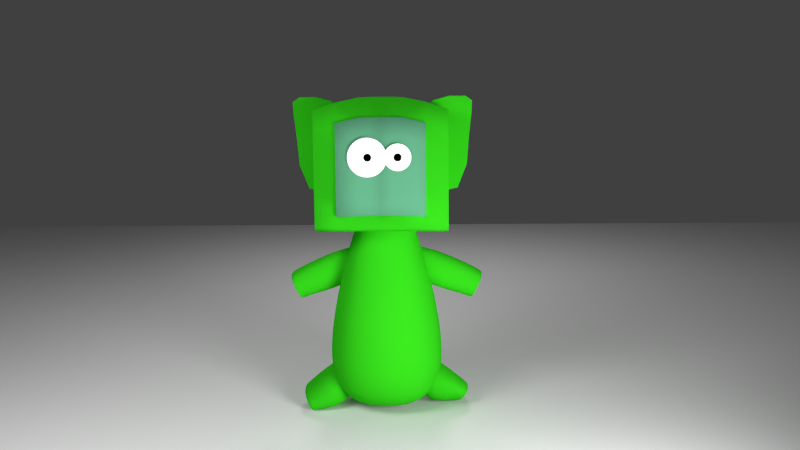 # Source: pw-Figur.blend  (saved by Blender 2.75.0; exported with 4.5.12 LTS)
import bpy
from mathutils import Matrix  # noqa: F401  (used for matrix-valued properties, if any)

bpy.ops.wm.read_factory_settings(use_empty=True)
scene = bpy.context.scene
scene.name = 'Scene'

# ---- collections
col_collection_1 = bpy.data.collections.new('Collection 1'); scene.collection.children.link(col_collection_1)

# ---- materials (node trees are filled in below, after node groups)
mat_material_002 = bpy.data.materials.new('Material.002')
mat_material_002.alpha_threshold = 0.0
mat_material_002.roughness = 0.5
mat_material_015 = bpy.data.materials.new('Material.015')
mat_material_015.alpha_threshold = 0.0
mat_material_015.roughness = 0.5
mat_material_014 = bpy.data.materials.new('Material.014')
mat_material_014.alpha_threshold = 0.0
mat_material_014.roughness = 0.5
mat_material_003 = bpy.data.materials.new('Material.003')
mat_material_003.alpha_threshold = 0.0
mat_material_003.roughness = 0.5
mat_material_001 = bpy.data.materials.new('Material.001')
mat_material_001.alpha_threshold = 0.0
mat_material_001.roughness = 0.5
mat_material_004 = bpy.data.materials.new('Material.004')
mat_material_004.alpha_threshold = 0.0
mat_material_004.roughness = 0.5
mat_material_005 = bpy.data.materials.new('Material.005')
mat_material_005.alpha_threshold = 0.0
mat_material_005.roughness = 0.5
mat_material_006 = bpy.data.materials.new('Material.006')
mat_material_006.alpha_threshold = 0.0
mat_material_006.roughness = 0.5
mat_material_010 = bpy.data.materials.new('Material.010')
mat_material_010.alpha_threshold = 0.0
mat_material_010.roughness = 0.5
mat_material_016 = bpy.data.materials.new('Material.016')
mat_material_016.alpha_threshold = 0.0
mat_material_016.roughness = 0.5
mat_material_017 = bpy.data.materials.new('Material.017')
mat_material_017.alpha_threshold = 0.0
mat_material_017.roughness = 0.5
mat_material_018 = bpy.data.materials.new('Material.018')
mat_material_018.alpha_threshold = 0.0
mat_material_018.roughness = 0.5
mat_material_020 = bpy.data.materials.new('Material.020')
mat_material_020.alpha_threshold = 0.0
mat_material_020.roughness = 0.5

# ---- material node trees
mat_material_002.use_nodes = True; mat_material_002.node_tree.nodes.clear()
_N = mat_material_002.node_tree.nodes; _L = mat_material_002.node_tree.links
n0 = _N.new('ShaderNodeOutputMaterial'); n0.name = 'Material Output'; n0.location = (300, 300)
n1 = _N.new('ShaderNodeBsdfDiffuse'); n1.name = 'Diffuse BSDF'; n1.location = (10, 300)
n1.inputs[0].default_value = (0.02913, 0.5173, 0.009126, 1.0)
_L.new(n1.outputs[0], n0.inputs[0])
n0.is_active_output = True
mat_material_015.use_nodes = True; mat_material_015.node_tree.nodes.clear()
_N = mat_material_015.node_tree.nodes; _L = mat_material_015.node_tree.links
n0 = _N.new('ShaderNodeOutputMaterial'); n0.name = 'Material Output'; n0.location = (300, 300)
n1 = _N.new('ShaderNodeBsdfDiffuse'); n1.name = 'Diffuse BSDF'; n1.location = (10, 300)
n1.inputs[0].default_value = (1.0, 1.0, 1.0, 1.0)
_L.new(n1.outputs[0], n0.inputs[0])
n0.is_active_output = True
mat_material_014.use_nodes = True; mat_material_014.node_tree.nodes.clear()
_N = mat_material_014.node_tree.nodes; _L = mat_material_014.node_tree.links
n0 = _N.new('ShaderNodeOutputMaterial'); n0.name = 'Material Output'; n0.location = (300, 300)
n1 = _N.new('ShaderNodeBsdfDiffuse'); n1.name = 'Diffuse BSDF'; n1.location = (10, 300)
n1.inputs[0].default_value = (0.1066, 0.3506, 0.1992, 1.0)
_L.new(n1.outputs[0], n0.inputs[0])
n0.is_active_output = True
mat_material_003.use_nodes = True; mat_material_003.node_tree.nodes.clear()
_N = mat_material_003.node_tree.nodes; _L = mat_material_003.node_tree.links
n0 = _N.new('ShaderNodeOutputMaterial'); n0.name = 'Material Output'; n0.location = (300, 300)
n1 = _N.new('ShaderNodeBsdfDiffuse'); n1.name = 'Diffuse BSDF'; n1.location = (10, 300)
n1.inputs[0].default_value = (0.029, 0.517, 0.009, 1.0)
_L.new(n1.outputs[0], n0.inputs[0])
n0.is_active_output = True
mat_material_001.use_nodes = True; mat_material_001.node_tree.nodes.clear()
_N = mat_material_001.node_tree.nodes; _L = mat_material_001.node_tree.links
n0 = _N.new('ShaderNodeOutputMaterial'); n0.name = 'Material Output'; n0.location = (300, 300)
n1 = _N.new('ShaderNodeEmission'); n1.name = 'Emission'; n1.location = (10, 300)
n1.inputs[0].default_value = (0.8, 0.8, 0.8, 1.0)
n1.inputs[1].default_value = 12.4
_L.new(n1.outputs[0], n0.inputs[0])
n0.is_active_output = True
mat_material_004.use_nodes = True; mat_material_004.node_tree.nodes.clear()
_N = mat_material_004.node_tree.nodes; _L = mat_material_004.node_tree.links
n0 = _N.new('ShaderNodeOutputMaterial'); n0.name = 'Material Output'; n0.location = (300, 300)
n1 = _N.new('ShaderNodeEmission'); n1.name = 'Emission'; n1.location = (10, 300)
n1.inputs[0].default_value = (0.8, 0.8, 0.8, 1.0)
n1.inputs[1].default_value = 26.3
_L.new(n1.outputs[0], n0.inputs[0])
n0.is_active_output = True
mat_material_005.use_nodes = True; mat_material_005.node_tree.nodes.clear()
_N = mat_material_005.node_tree.nodes; _L = mat_material_005.node_tree.links
n0 = _N.new('ShaderNodeOutputMaterial'); n0.name = 'Material Output'; n0.location = (300, 300)
n1 = _N.new('ShaderNodeEmission'); n1.name = 'Emission'; n1.location = (10, 300)
n1.inputs[0].default_value = (0.8, 0.8, 0.8, 1.0)
n1.inputs[1].default_value = 12.1
_L.new(n1.outputs[0], n0.inputs[0])
n0.is_active_output = True
mat_material_006.use_nodes = True; mat_material_006.node_tree.nodes.clear()
_N = mat_material_006.node_tree.nodes; _L = mat_material_006.node_tree.links
n0 = _N.new('ShaderNodeOutputMaterial'); n0.name = 'Material Output'; n0.location = (300, 300)
n1 = _N.new('ShaderNodeBsdfDiffuse'); n1.name = 'Diffuse BSDF'; n1.location = (10, 300)
n1.inputs[0].default_value = (0.02913, 0.5173, 0.009126, 1.0)
_L.new(n1.outputs[0], n0.inputs[0])
n0.is_active_output = True
mat_material_010.use_nodes = True; mat_material_010.node_tree.nodes.clear()
_N = mat_material_010.node_tree.nodes; _L = mat_material_010.node_tree.links
n0 = _N.new('ShaderNodeOutputMaterial'); n0.name = 'Material Output'; n0.location = (300, 300)
n1 = _N.new('ShaderNodeBsdfDiffuse'); n1.name = 'Diffuse BSDF'; n1.location = (10, 300)
n1.inputs[0].default_value = (0.02913, 0.5173, 0.009126, 1.0)
_L.new(n1.outputs[0], n0.inputs[0])
n0.is_active_output = True
mat_material_016.use_nodes = True; mat_material_016.node_tree.nodes.clear()
_N = mat_material_016.node_tree.nodes; _L = mat_material_016.node_tree.links
n0 = _N.new('ShaderNodeOutputMaterial'); n0.name = 'Material Output'; n0.location = (300, 300)
n1 = _N.new('ShaderNodeBsdfDiffuse'); n1.name = 'Diffuse BSDF'; n1.location = (10, 300)
n1.inputs[0].default_value = (1.0, 1.0, 1.0, 1.0)
_L.new(n1.outputs[0], n0.inputs[0])
n0.is_active_output = True
mat_material_017.use_nodes = True; mat_material_017.node_tree.nodes.clear()
_N = mat_material_017.node_tree.nodes; _L = mat_material_017.node_tree.links
n0 = _N.new('ShaderNodeOutputMaterial'); n0.name = 'Material Output'; n0.location = (300, 300)
n1 = _N.new('ShaderNodeBsdfDiffuse'); n1.name = 'Diffuse BSDF'; n1.location = (10, 300)
n1.inputs[0].default_value = (0.0, 0.0, 0.0, 1.0)
_L.new(n1.outputs[0], n0.inputs[0])
n0.is_active_output = True
mat_material_018.use_nodes = True; mat_material_018.node_tree.nodes.clear()
_N = mat_material_018.node_tree.nodes; _L = mat_material_018.node_tree.links
n0 = _N.new('ShaderNodeOutputMaterial'); n0.name = 'Material Output'; n0.location = (300, 300)
n1 = _N.new('ShaderNodeBsdfDiffuse'); n1.name = 'Diffuse BSDF'; n1.location = (10, 300)
n1.inputs[0].default_value = (0.0, 0.0, 0.0, 1.0)
_L.new(n1.outputs[0], n0.inputs[0])
n0.is_active_output = True
mat_material_020.use_nodes = True; mat_material_020.node_tree.nodes.clear()
_N = mat_material_020.node_tree.nodes; _L = mat_material_020.node_tree.links
n0 = _N.new('ShaderNodeOutputMaterial'); n0.name = 'Material Output'; n0.location = (300, 300)
n1 = _N.new('ShaderNodeBsdfDiffuse'); n1.name = 'Diffuse BSDF'; n1.location = (10, 300)
n1.inputs[0].default_value = (0.02913, 0.5173, 0.009126, 1.0)
_L.new(n1.outputs[0], n0.inputs[0])
n0.is_active_output = True

# ---- world
world_world = bpy.data.worlds.new('World'); scene.world = world_world
world_world.color = (0.05088, 0.05088, 0.05088)
world_world.use_sun_shadow = False
world_world.sun_shadow_jitter_overblur = 0.0
world_world.cycles.sampling_method = 'MANUAL'
world_world.cycles.sample_map_resolution = 256

# ---- cameras
cam_camera = bpy.data.cameras.new('Camera')
cam_camera.clip_end = 100.0
cam_camera.lens = 35.0
cam_camera.sensor_width = 32.0
cam_camera.sensor_height = 18.0
cam_camera.ortho_scale = 7.314
cam_camera.dof.focus_distance = 0.0

# ---- meshes
me_cube_014 = bpy.data.meshes.new('Cube.014')
me_cube_014.from_pydata([(-1.0, -1.0, -1.0), (-1.0, -1.0, 0.4186), (-1.0, 1.0, -1.0), (-1.0, 1.0, 0.4186), (0.294, -1.0, -0.9153), (0.7115, -1.0, 0.7228), (0.294, 1.0, -0.9153), (0.7115, 1.0, 0.7228), (-1.0, -1.0, 0.0), (-1.0, 0.0, 0.4186), (-1.0, 1.0, 0.0), (-1.0, 0.0, -1.0), (0.0, 1.0, 0.8091), (0.615, 1.0, 0.0), (0.0, 1.0, -1.0), (0.7115, 0.0, 0.7228), (0.615, -1.0, 0.0), (0.294, 0.0, -0.9153), (0.0, -1.0, 0.8091), (0.0, -1.0, -1.0), (0.0, 0.0, 0.8091), (0.0, 0.0, -1.0), (0.0, -1.0, 0.0), (0.615, 0.0, 0.0), (0.0, 1.0, 0.0), (-1.0, 0.0, 0.0), (-1.0, -1.0, 0.4257), (-1.0, 0.5, 0.4186), (-1.0, 1.0, -0.5), (-1.0, -0.5, -1.0), (0.5, 1.0, 0.8074), (0.5575, 1.0, -0.5), (-0.5, 1.0, -1.0), (0.7115, -0.5, 0.7228), (0.5575, -1.0, -0.5), (0.294, 0.5, -0.9153), (-0.5, -1.0, 0.7259), (0.2744, -1.0, -0.9609), (-1.0, -1.0, -0.5), (-1.0, -0.5, 0.4186), (-1.0, 1.0, 0.4505), (-1.0, 0.5, -1.0), (-0.5, 1.0, 0.7259), (0.697, 1.0, 0.5), (0.2744, 1.0, -0.9609), (0.7115, 0.5, 0.7228), (0.697, -1.0, 0.5), (0.294, -0.5, -0.9153), (0.5, -1.0, 0.8074), (-0.5, -1.0, -1.0), (-0.5, 0.0, 0.7259), (0.5, 0.0, 0.8074), (0.0, -0.5, 0.8091), (0.0, 0.5, 0.8091), (0.2744, 0.0, -0.9609), (-0.5, 0.0, -1.0), (0.0, -0.5, -1.0), (0.0, 0.5, -1.0), (0.0, -1.0, -0.5), (0.0, -1.0, 0.5), (0.5, -1.0, 0.0), (-0.5, -1.0, 0.0), (0.5575, 0.0, -0.5), (0.697, 0.0, 0.5), (0.615, 0.5, 0.0), (0.615, -0.5, 0.0), (0.0, 1.0, -0.5), (0.0, 1.0, 0.5), (-0.5, 1.0, 0.0), (0.5, 1.0, 0.0), (-1.0, 0.0, -0.5), (-1.0, 0.0, 0.5), (-1.0, -0.5, 0.0), (-1.0, 0.5, 0.0), (-1.0, 0.5, 0.5), (-1.0, -0.5, 0.5), (-1.0, -0.5, -0.5), (0.5, 1.0, 0.5), (-0.5, 1.0, 0.5), (-0.5, 1.0, -0.5), (0.697, -0.5, 0.5), (0.697, 0.5, 0.5), (0.5575, 0.5, -0.5), (-0.5, -1.0, 0.5), (0.5, -1.0, 0.5), (0.5, -1.0, -0.5), (-0.5, 0.5, -1.0), (-0.5, -0.5, -1.0), (0.2744, -0.5, -0.9609), (0.5, 0.5, 0.8074), (0.5, -0.5, 0.8074), (-0.5, -0.5, 0.7259), (-0.5, 0.5, 0.7259), (0.2744, 0.5, -0.9609), (-0.5, -1.0, -0.5), (0.5575, -0.5, -0.5), (0.5, 1.0, -0.5), (-1.0, 0.5, -0.5)], [], [(97, 28, 2, 41), (96, 31, 6, 44), (95, 34, 4, 47), (94, 38, 0, 49), (93, 44, 6, 35), (92, 42, 3, 27), (91, 50, 9, 39), (90, 51, 20, 52), (89, 30, 12, 53), (88, 54, 17, 47), (87, 55, 21, 56), (86, 32, 14, 57), (85, 58, 19, 37), (84, 59, 22, 60), (83, 26, 8, 61), (82, 62, 17, 35), (81, 63, 23, 64), (80, 46, 16, 65), (79, 66, 14, 32), (78, 67, 24, 68), (77, 43, 13, 69), (76, 70, 11, 29), (75, 71, 25, 72), (74, 40, 10, 73), (71, 74, 73, 25), (9, 27, 74, 71), (27, 3, 40, 74), (26, 75, 72, 8), (1, 39, 75, 26), (39, 9, 71, 75), (38, 76, 29, 0), (8, 72, 76, 38), (72, 25, 70, 76), (67, 77, 69, 24), (12, 30, 77, 67), (30, 7, 43, 77), (40, 78, 68, 10), (3, 42, 78, 40), (42, 12, 67, 78), (28, 79, 32, 2), (10, 68, 79, 28), (68, 24, 66, 79), (63, 80, 65, 23), (15, 33, 80, 63), (33, 5, 46, 80), (43, 81, 64, 13), (7, 45, 81, 43), (45, 15, 63, 81), (31, 82, 35, 6), (13, 64, 82, 31), (64, 23, 62, 82), (59, 83, 61, 22), (18, 36, 83, 59), (36, 1, 26, 83), (46, 84, 60, 16), (5, 48, 84, 46), (48, 18, 59, 84), (34, 85, 37, 4), (16, 60, 85, 34), (60, 22, 58, 85), (55, 86, 57, 21), (11, 41, 86, 55), (41, 2, 32, 86), (49, 87, 56, 19), (0, 29, 87, 49), (29, 11, 55, 87), (37, 88, 47, 4), (19, 56, 88, 37), (56, 21, 54, 88), (51, 89, 53, 20), (15, 45, 89, 51), (45, 7, 30, 89), (48, 90, 52, 18), (5, 33, 90, 48), (33, 15, 51, 90), (36, 91, 39, 1), (18, 52, 91, 36), (52, 20, 50, 91), (50, 92, 27, 9), (20, 53, 92, 50), (53, 12, 42, 92), (54, 93, 35, 17), (21, 57, 93, 54), (57, 14, 44, 93), (58, 94, 49, 19), (22, 61, 94, 58), (61, 8, 38, 94), (62, 95, 47, 17), (23, 65, 95, 62), (65, 16, 34, 95), (66, 96, 44, 14), (24, 69, 96, 66), (69, 13, 31, 96), (70, 97, 41, 11), (25, 73, 97, 70), (73, 10, 28, 97)])
me_cube_014.materials.append(mat_material_002)
me_cube_014.use_remesh_preserve_volume = False
me_cube_014.use_remesh_preserve_attributes = False
me_cube_014.use_mirror_vertex_groups = False
me_cube_014.update()
me_plane_005 = bpy.data.meshes.new('Plane.005')
me_plane_005.from_pydata([(-1.0, -1.0, 0.0), (1.0, -1.0, 0.0), (-1.0, 1.0, 0.0), (1.0, 1.0, 0.0)], [], [(0, 1, 3, 2)])
me_plane_005.use_remesh_preserve_volume = False
me_plane_005.use_remesh_preserve_attributes = False
me_plane_005.use_mirror_vertex_groups = False
me_plane_005.update()
me_cylinder = bpy.data.meshes.new('Cylinder')
me_cylinder.from_pydata([(0.0, 1.0, -1.0), (0.0, 1.0, 1.0), (0.1951, 0.9808, -1.0), (0.1951, 0.9808, 1.0), (0.3827, 0.9239, -1.0), (0.3827, 0.9239, 1.0), (0.5556, 0.8315, -1.0), (0.5556, 0.8315, 1.0), (0.7071, 0.7071, -1.0), (0.7071, 0.7071, 1.0), (0.8315, 0.5556, -1.0), (0.8315, 0.5556, 1.0), (0.9239, 0.3827, -1.0), (0.9239, 0.3827, 1.0), (0.9808, 0.1951, -1.0), (0.9808, 0.1951, 1.0), (1.0, 7.55e-08, -1.0), (1.0, 7.55e-08, 1.0), (0.9808, -0.1951, -1.0), (0.9808, -0.1951, 1.0), (0.9239, -0.3827, -1.0), (0.9239, -0.3827, 1.0), (0.8315, -0.5556, -1.0), (0.8315, -0.5556, 1.0), (0.7071, -0.7071, -1.0), (0.7071, -0.7071, 1.0), (0.5556, -0.8315, -1.0), (0.5556, -0.8315, 1.0), (0.3827, -0.9239, -1.0), (0.3827, -0.9239, 1.0), (0.1951, -0.9808, -1.0), (0.1951, -0.9808, 1.0), (-3.258e-07, -1.0, -1.0), (-3.258e-07, -1.0, 1.0), (-0.1951, -0.9808, -1.0), (-0.1951, -0.9808, 1.0), (-0.3827, -0.9239, -1.0), (-0.3827, -0.9239, 1.0), (-0.5556, -0.8315, -1.0), (-0.5556, -0.8315, 1.0), (-0.7071, -0.7071, -1.0), (-0.7071, -0.7071, 1.0), (-0.8315, -0.5556, -1.0), (-0.8315, -0.5556, 1.0), (-0.9239, -0.3827, -1.0), (-0.9239, -0.3827, 1.0), (-0.9808, -0.1951, -1.0), (-0.9808, -0.1951, 1.0), (-1.0, 9.656e-07, -1.0), (-1.0, 9.656e-07, 1.0), (-0.9808, 0.1951, -1.0), (-0.9808, 0.1951, 1.0), (-0.9239, 0.3827, -1.0), (-0.9239, 0.3827, 1.0), (-0.8315, 0.5556, -1.0), (-0.8315, 0.5556, 1.0), (-0.7071, 0.7071, -1.0), (-0.7071, 0.7071, 1.0), (-0.5556, 0.8315, -1.0), (-0.5556, 0.8315, 1.0), (-0.3827, 0.9239, -1.0), (-0.3827, 0.9239, 1.0), (-0.1951, 0.9808, -1.0), (-0.1951, 0.9808, 1.0)], [], [(0, 1, 3, 2), (2, 3, 5, 4), (4, 5, 7, 6), (6, 7, 9, 8), (8, 9, 11, 10), (10, 11, 13, 12), (12, 13, 15, 14), (14, 15, 17, 16), (16, 17, 19, 18), (18, 19, 21, 20), (20, 21, 23, 22), (22, 23, 25, 24), (24, 25, 27, 26), (26, 27, 29, 28), (28, 29, 31, 30), (30, 31, 33, 32), (32, 33, 35, 34), (34, 35, 37, 36), (36, 37, 39, 38), (38, 39, 41, 40), (40, 41, 43, 42), (42, 43, 45, 44), (44, 45, 47, 46), (46, 47, 49, 48), (48, 49, 51, 50), (50, 51, 53, 52), (52, 53, 55, 54), (54, 55, 57, 56), (56, 57, 59, 58), (58, 59, 61, 60), (3, 1, 63, 61, 59, 57, 55, 53, 51, 49, 47, 45, 43, 41, 39, 37, 35, 33, 31, 29, 27, 25, 23, 21, 19, 17, 15, 13, 11, 9, 7, 5), (62, 63, 1, 0), (60, 61, 63, 62), (0, 2, 4, 6, 8, 10, 12, 14, 16, 18, 20, 22, 24, 26, 28, 30, 32, 34, 36, 38, 40, 42, 44, 46, 48, 50, 52, 54, 56, 58, 60, 62)])
me_cylinder.materials.append(mat_material_015)
me_cylinder.use_remesh_preserve_volume = False
me_cylinder.use_remesh_preserve_attributes = False
me_cylinder.use_mirror_vertex_groups = False
me_cylinder.update()
me_cube_013 = bpy.data.meshes.new('Cube.013')
me_cube_013.from_pydata([(1.0, -1.007, -0.8968), (1.0, -1.024, 1.343), (1.0, 0.8787, -0.8157), (1.0, 0.9357, 0.6384), (0.3333, 0.9375, 0.6133), (1.0, 1.005, 0.2561), (1.0, 1.001, -0.3496), (0.3333, 0.8787, -0.8157), (1.0, 0.3314, 1.027), (1.0, -0.3494, 1.23), (1.0, -1.015, 0.5448), (1.0, -1.001, -0.3125), (1.0, -0.3333, -1.0), (1.0, 0.3333, -1.0), (0.3333, -1.04, 1.575), (0.3333, -1.007, -0.8968), (0.3333, -0.3654, 1.458), (0.3333, 0.3276, 1.083), (0.3333, -0.3333, -1.0), (0.3333, 0.3333, -1.0), (1.0, 0.3345, 0.317), (1.0, 0.3333, -0.3333), (1.0, -0.3349, 0.3559), (1.0, -0.3333, -0.3333), (0.3333, 1.009, 0.205), (0.3333, 1.003, -0.3769), (0.0, 0.9373, 0.6162), (0.0, 0.8787, -0.8158), (0.0, -1.041, 1.586), (0.0, -1.007, -0.8968), (0.0, -0.3659, 1.466), (0.0, 0.3264, 1.099), (0.0, -0.3333, -1.0), (0.0, 0.3333, -1.0), (0.0, -1.029, 0.7527), (0.0, -1.008, -0.2181), (0.0, 1.009, 0.2006), (0.0, 1.003, -0.3813), (0.6667, 0.9384, 0.6002), (1.0, 1.0, -0.6669), (1.0, -0.6897, 1.329), (1.0, -1.0, -0.6667), (1.0, 0.6667, -1.0), (0.6667, -1.007, -0.8968), (0.1667, 0.9373, 0.6162), (1.0, 1.007, 0.5702), (1.0, 1.004, -0.05026), (0.6667, 0.8787, -0.8157), (1.0, 0.675, 0.8814), (1.0, -0.009436, 1.135), (1.0, -1.019, 0.9432), (1.0, -1.009, 0.1222), (1.0, -0.6667, -1.0), (1.0, 0.0, -1.0), (0.6667, -1.034, 1.486), (0.1667, -1.007, -0.8968), (0.6667, -0.3592, 1.37), (0.6667, 0.3303, 1.044), (0.3333, -0.705, 1.548), (0.3333, -0.01962, 1.281), (0.3333, 0.672, 0.924), (0.6667, -0.3333, -1.0), (0.1667, -0.3333, -1.0), (0.6667, 0.3333, -1.0), (0.1667, 0.3333, -1.0), (0.3333, -0.6667, -1.0), (0.3333, 0.0, -1.0), (0.3333, 0.6667, -1.0), (0.3333, -1.001, -0.6555), (0.3333, -1.037, 1.199), (0.6667, -1.024, 0.6708), (0.6667, -1.004, -0.2789), (1.0, 0.3333, -0.6667), (1.0, 0.3346, 0.6483), (1.0, 0.3335, -0.00205), (1.0, -0.3333, -0.6667), (1.0, -0.341, 0.7761), (1.0, -0.3333, 0.0), (1.0, 0.6693, 0.2959), (1.0, 0.6671, -0.3402), (1.0, 0.0002836, 0.3293), (1.0, 0.0, -0.3333), (1.0, -0.672, 0.4089), (1.0, -0.6668, -0.3308), (0.3333, 1.001, -0.6786), (0.3333, 1.011, 0.504), (0.3333, 1.006, -0.08545), (0.6667, 1.008, 0.2223), (0.6667, 1.002, -0.362), (0.1667, 0.8787, -0.8158), (0.1667, -1.041, 1.586), (0.1667, -0.3659, 1.466), (0.1667, 0.3264, 1.099), (0.1667, 1.009, 0.2006), (0.1667, 1.003, -0.3813), (0.0, 1.006, -0.0904), (0.0, 1.012, 0.501), (0.0, 1.001, -0.6814), (0.0, -1.018, 0.2629), (0.0, -1.038, 1.21), (0.0, -1.001, -0.6491), (0.0, 0.6667, -1.0), (0.0, 0.0, -1.0), (0.0, -0.6667, -1.0), (0.0, 0.6712, 0.9355), (0.0, -0.02061, 1.295), (0.0, -0.7057, 1.558), (0.1667, -0.7057, 1.558), (0.1667, -0.02061, 1.295), (0.1667, 0.6712, 0.9355), (0.1667, -1.001, -0.6491), (0.1667, -1.038, 1.21), (0.6667, 1.005, -0.06744), (0.6667, 1.01, 0.5295), (0.1667, 1.006, -0.0904), (0.1667, 1.012, 0.501), (0.1667, 1.001, -0.6814), (1.0, -0.6692, 0.03561), (1.0, -0.6794, 0.8494), (1.0, 0.0, 0.0), (1.0, -0.002998, 0.7095), (1.0, 0.6683, -0.0227), (1.0, 0.6712, 0.6014), (1.0, 0.0, -0.6667), (1.0, 0.6667, -0.6667), (0.6667, -1.013, 0.1806), (0.6667, -1.03, 1.099), (0.6667, -1.0, -0.6666), (0.1667, 0.6667, -1.0), (0.1667, 0.0, -1.0), (0.1667, -0.6667, -1.0), (0.6667, 0.0, -1.0), (0.6667, -0.6667, -1.0), (0.6667, 0.6753, 0.8764), (0.6667, -0.01608, 1.23), (0.6667, -0.6992, 1.465), (0.6667, 0.6667, -1.0), (1.0, -0.6667, -0.6667), (0.6667, 1.0, -0.6708), (1.0, 0.7975, -0.8172), (0.3335, 0.7975, -0.8172), (0.3335, -1.109, 0.7336), (0.3335, -1.088, -0.2345), (0.0002094, 0.7975, -0.8173), (0.0002094, -1.11, 0.7512), (0.0002094, -1.089, -0.2196), (0.6669, 0.7975, -0.8172), (0.3335, -1.082, -0.6569), (0.3335, -1.118, 1.197), (0.3335, -1.098, 0.2427), (0.6669, -1.105, 0.6694), (0.6669, -1.085, -0.2804), (0.1669, -1.11, 0.7512), (0.1669, -1.089, -0.2196), (0.1669, 0.7975, -0.8173), (0.0002094, -1.1, 0.2614), (0.0002094, -1.119, 1.209), (0.0002094, -1.082, -0.6506), (0.1669, -1.082, -0.6506), (0.1669, -1.119, 1.209), (0.1669, -1.1, 0.2614), (0.6669, -1.094, 0.1791), (0.6669, -1.111, 1.097), (0.6669, -1.081, -0.6681)], [], [(138, 39, 2, 47), (137, 41, 0, 52), (136, 47, 2, 42), (135, 56, 16, 58), (134, 57, 17, 59), (133, 38, 4, 60), (132, 61, 12, 52), (131, 63, 13, 53), (130, 62, 18, 65), (129, 64, 19, 66), (128, 89, 7, 67), (127, 68, 15, 43), (110, 68, 147, 158), (89, 27, 143, 154), (124, 72, 13, 42), (123, 75, 12, 53), (122, 73, 20, 78), (121, 74, 21, 79), (120, 76, 22, 80), (119, 77, 23, 81), (118, 50, 10, 82), (117, 51, 11, 83), (116, 84, 7, 89), (115, 85, 24, 93), (114, 86, 25, 94), (113, 45, 5, 87), (112, 46, 6, 88), (70, 126, 162, 150), (34, 98, 155, 144), (110, 100, 29, 55), (109, 44, 26, 104), (108, 92, 31, 105), (107, 91, 30, 106), (90, 107, 106, 28), (14, 58, 107, 90), (58, 16, 91, 107), (91, 108, 105, 30), (16, 59, 108, 91), (59, 17, 92, 108), (92, 109, 104, 31), (17, 60, 109, 92), (60, 4, 44, 109), (68, 110, 55, 15), (7, 47, 146, 140), (68, 127, 163, 147), (111, 99, 156, 159), (14, 90, 111, 69), (90, 28, 99, 111), (89, 7, 140, 154), (2, 47, 146, 139), (127, 71, 151, 163), (86, 112, 88, 25), (24, 87, 112, 86), (87, 5, 46, 112), (85, 113, 87, 24), (4, 38, 113, 85), (38, 3, 45, 113), (95, 114, 94, 37), (36, 93, 114, 95), (93, 24, 86, 114), (96, 115, 93, 36), (26, 44, 115, 96), (44, 4, 85, 115), (97, 116, 89, 27), (37, 94, 116, 97), (94, 25, 84, 116), (77, 117, 83, 23), (22, 82, 117, 77), (82, 10, 51, 117), (76, 118, 82, 22), (9, 40, 118, 76), (40, 1, 50, 118), (74, 119, 81, 21), (20, 80, 119, 74), (80, 22, 77, 119), (73, 120, 80, 20), (8, 49, 120, 73), (49, 9, 76, 120), (46, 121, 79, 6), (5, 78, 121, 46), (78, 20, 74, 121), (45, 122, 78, 5), (3, 48, 122, 45), (48, 8, 73, 122), (72, 123, 53, 13), (21, 81, 123, 72), (81, 23, 75, 123), (39, 124, 42, 2), (6, 79, 124, 39), (79, 21, 72, 124), (51, 125, 71, 11), (10, 70, 125, 51), (69, 111, 159, 148), (50, 126, 70, 10), (1, 54, 126, 50), (54, 14, 69, 126), (41, 127, 43, 0), (11, 71, 127, 41), (125, 70, 150, 161), (64, 128, 67, 19), (33, 101, 128, 64), (101, 27, 89, 128), (62, 129, 66, 18), (32, 102, 129, 62), (102, 33, 64, 129), (55, 130, 65, 15), (29, 103, 130, 55), (103, 32, 62, 130), (61, 131, 53, 12), (18, 66, 131, 61), (66, 19, 63, 131), (43, 132, 52, 0), (15, 65, 132, 43), (65, 18, 61, 132), (57, 133, 60, 17), (8, 48, 133, 57), (48, 3, 38, 133), (56, 134, 59, 16), (9, 49, 134, 56), (49, 8, 57, 134), (54, 135, 58, 14), (1, 40, 135, 54), (40, 9, 56, 135), (63, 136, 42, 13), (19, 67, 136, 63), (67, 7, 47, 136), (75, 137, 52, 12), (23, 83, 137, 75), (83, 11, 41, 137), (84, 138, 47, 7), (25, 88, 138, 84), (88, 6, 39, 138), (162, 148, 141, 150), (161, 149, 142, 151), (160, 155, 145, 153), (159, 156, 144, 152), (142, 153, 158, 147), (153, 145, 157, 158), (148, 159, 152, 141), (149, 160, 153, 142), (141, 152, 160, 149), (152, 144, 155, 160), (150, 141, 149, 161), (151, 142, 147, 163), (100, 110, 158, 157), (98, 35, 145, 155), (35, 100, 157, 145), (99, 34, 144, 156), (126, 69, 148, 162), (71, 125, 161, 151)])
me_cube_013.polygons.foreach_set('use_smooth', [True] * 150)
me_cube_013.polygons.foreach_set('material_index', [0, 0, 0, 0, 0, 0, 0, 0, 0, 0, 0, 0, 0, 0, 0, 0, 0, 0, 0, 0, 0, 0, 0, 0, 0, 0, 0, 0, 0, 0, 0, 0, 0, 0, 0, 0, 0, 0, 0, 0, 0, 0, 0, 0, 0, 0, 0, 0, 0, 0, 0, 0, 0, 0, 0, 0, 0, 0, 0, 0, 0, 0, 0, 0, 0, 0, 0, 0, 0, 0, 0, 0, 0, 0, 0, 0, 0, 0, 0, 0, 0, 0, 0, 0, 0, 0, 0, 0, 0, 0, 0, 0, 0, 0, 0, 0, 0, 0, 0, 0, 0, 0, 0, 0, 0, 0, 0, 0, 0, 0, 0, 0, 0, 0, 0, 0, 0, 0, 0, 0, 0, 0, 0, 0, 0, 0, 0, 0, 0, 0, 0, 0, 1, 1, 1, 1, 1, 1, 1, 1, 1, 1, 1, 1, 0, 0, 0, 0, 0, 0])
me_cube_013.materials.append(mat_material_002)
me_cube_013.materials.append(mat_material_014)
me_cube_013.use_remesh_preserve_volume = False
me_cube_013.use_remesh_preserve_attributes = False
me_cube_013.use_mirror_vertex_groups = False
me_cube_013.update()
me_cube_004 = bpy.data.meshes.new('Cube.004')
me_cube_004.from_pydata([(-1.213, -0.732, -1.579), (-2.269, -3.286, 2.958), (0.4529, 2.972, -0.9239), (0.3246, 2.481, -1.208), (2.579, -0.732, -1.579), (3.635, -3.286, 2.958), (0.9135, 2.972, -0.9239), (1.042, 2.481, -1.208)], [], [(1, 3, 2, 0), (3, 7, 6, 2), (7, 5, 4, 6), (5, 1, 0, 4), (0, 2, 6, 4), (5, 7, 3, 1)])
me_cube_004.polygons.foreach_set('use_smooth', [True] * 6)
me_cube_004.materials.append(mat_material_002)
me_cube_004.use_remesh_preserve_volume = False
me_cube_004.use_remesh_preserve_attributes = False
me_cube_004.use_mirror_vertex_groups = False
me_cube_004.update()
me_cube_002 = bpy.data.meshes.new('Cube.002')
me_cube_002.from_pydata([(-1.0, -1.0, -1.0), (-1.0, -1.0, 1.0), (-1.0, 1.0, -1.0), (-1.0, 1.0, 1.0), (0.2871, -0.09097, -0.9832), (0.6274, -0.5441, -0.4243), (0.2871, 0.9973, -0.9832), (0.6274, 0.5441, -0.4243), (0.6274, 0.5441, -0.4243), (0.2871, 0.9973, -0.9832), (0.6274, -0.5441, -0.4243), (0.2871, -0.09097, -0.9832)], [], [(1, 3, 2, 0), (3, 7, 6, 2), (4, 6, 9, 11), (5, 1, 0, 4), (0, 2, 6, 4), (5, 7, 3, 1), (8, 10, 11, 9), (7, 5, 10, 8), (6, 7, 8, 9), (5, 4, 11, 10)])
me_cube_002.polygons.foreach_set('use_smooth', [True] * 10)
me_cube_002.materials.append(mat_material_003)
me_cube_002.use_remesh_preserve_volume = False
me_cube_002.use_remesh_preserve_attributes = False
me_cube_002.use_mirror_vertex_groups = False
me_cube_002.update()
me_plane = bpy.data.meshes.new('Plane')
me_plane.from_pydata([(-1.0, -1.0, 0.0), (1.0, -1.0, 0.0), (-1.0, 1.0, 0.0), (1.0, 1.0, 0.0)], [], [(0, 1, 3, 2)])
me_plane.materials.append(mat_material_001)
me_plane.use_remesh_preserve_volume = False
me_plane.use_remesh_preserve_attributes = False
me_plane.use_mirror_vertex_groups = False
me_plane.update()
me_cube = bpy.data.meshes.new('Cube')
me_cube.from_pydata([(0.8381, 0.7608, -0.8036), (0.8381, -0.8294, -0.8036), (-0.8242, -0.8294, -0.8036), (-0.8242, 0.7608, -0.8036), (0.1601, 0.08281, 1.501), (0.1601, -0.169, 1.501), (-0.1462, -0.1856, 1.501), (-0.1462, 0.08281, 1.501), (-0.05333, -0.05854, -0.8036), (-0.05333, 0.06201, -0.8036), (0.06722, -0.05854, -0.8036), (0.06722, 0.06201, -0.8036)], [], [(0, 1, 9, 8), (4, 7, 6, 5), (0, 4, 5, 1), (1, 5, 6, 2), (2, 6, 7, 3), (4, 0, 3, 7), (8, 9, 11, 10), (2, 3, 10, 11), (1, 2, 11, 9), (3, 0, 8, 10)])
me_cube.polygons.foreach_set('use_smooth', [True] * 10)
me_cube.materials.append(mat_material_002)
me_cube.use_remesh_preserve_volume = False
me_cube.use_remesh_preserve_attributes = False
me_cube.use_mirror_vertex_groups = False
me_cube.update()
me_cube_003 = bpy.data.meshes.new('Cube.003')
me_cube_003.from_pydata([(-1.0, -1.0, -1.0), (-1.0, -1.0, 1.0), (-1.0, 1.0, -1.0), (-1.0, 1.0, 1.0), (0.2871, -0.09097, -0.9832), (0.6274, -0.5441, -0.4243), (0.2871, 0.9973, -0.9832), (0.6274, 0.5441, -0.4243), (0.6274, 0.5441, -0.4243), (0.2871, 0.9973, -0.9832), (0.6274, -0.5441, -0.4243), (0.2871, -0.09097, -0.9832)], [], [(1, 3, 2, 0), (3, 7, 6, 2), (4, 6, 9, 11), (5, 1, 0, 4), (0, 2, 6, 4), (5, 7, 3, 1), (8, 10, 11, 9), (7, 5, 10, 8), (6, 7, 8, 9), (5, 4, 11, 10)])
me_cube_003.polygons.foreach_set('use_smooth', [True] * 10)
me_cube_003.materials.append(mat_material_002)
me_cube_003.use_remesh_preserve_volume = False
me_cube_003.use_remesh_preserve_attributes = False
me_cube_003.use_mirror_vertex_groups = False
me_cube_003.update()
me_plane_002 = bpy.data.meshes.new('Plane.002')
me_plane_002.from_pydata([(-1.0, -1.0, 0.0), (1.0, -1.0, 0.0), (-1.0, 1.0, 0.0), (1.0, 1.0, 0.0)], [], [(0, 1, 3, 2)])
me_plane_002.materials.append(mat_material_004)
me_plane_002.use_remesh_preserve_volume = False
me_plane_002.use_remesh_preserve_attributes = False
me_plane_002.use_mirror_vertex_groups = False
me_plane_002.update()
me_plane_003 = bpy.data.meshes.new('Plane.003')
me_plane_003.from_pydata([(-1.0, -1.0, 0.0), (1.0, -1.0, 0.0), (-1.0, 1.0, 0.0), (1.0, 1.0, 0.0)], [], [(0, 1, 3, 2)])
me_plane_003.materials.append(mat_material_005)
me_plane_003.use_remesh_preserve_volume = False
me_plane_003.use_remesh_preserve_attributes = False
me_plane_003.use_mirror_vertex_groups = False
me_plane_003.update()
me_cube_006 = bpy.data.meshes.new('Cube.006')
me_cube_006.from_pydata([(-1.302, -0.592, -0.6173), (-1.302, -0.592, 0.7941), (-1.302, 0.3066, -0.6173), (-1.302, 0.3066, 0.7941), (1.024, -0.4133, -1.219), (1.385, -0.4133, -0.4622), (1.024, 0.3066, -1.219), (1.385, 0.3066, -0.4622), (1.077, 0.4506, -0.4622), (0.7157, 0.4506, -1.219), (1.077, -0.6644, -0.4622), (0.7157, -0.6644, -1.219)], [], [(1, 3, 2, 0), (3, 7, 6, 2), (7, 5, 10, 8), (5, 1, 0, 4), (0, 2, 6, 4), (5, 7, 3, 1), (8, 10, 11, 9), (6, 7, 8, 9), (5, 4, 11, 10), (4, 6, 9, 11)])
me_cube_006.polygons.foreach_set('use_smooth', [True] * 10)
me_cube_006.materials.append(mat_material_006)
me_cube_006.use_remesh_preserve_volume = False
me_cube_006.use_remesh_preserve_attributes = False
me_cube_006.use_mirror_vertex_groups = False
me_cube_006.update()
me_cube_010 = bpy.data.meshes.new('Cube.010')
me_cube_010.from_pydata([(-1.302, -0.592, -0.6173), (-1.302, -0.592, 0.7941), (-1.302, 0.3066, -0.6173), (-1.302, 0.3066, 0.7941), (1.024, -0.4133, -1.219), (1.385, -0.4133, -0.4622), (1.024, 0.3066, -1.219), (1.385, 0.3066, -0.4622), (1.077, 0.4506, -0.4622), (0.7157, 0.4506, -1.219), (1.077, -0.6644, -0.4622), (0.7157, -0.6644, -1.219)], [], [(1, 3, 2, 0), (3, 7, 6, 2), (7, 5, 10, 8), (5, 1, 0, 4), (0, 2, 6, 4), (5, 7, 3, 1), (8, 10, 11, 9), (6, 7, 8, 9), (5, 4, 11, 10), (4, 6, 9, 11)])
me_cube_010.polygons.foreach_set('use_smooth', [True] * 10)
me_cube_010.materials.append(mat_material_010)
me_cube_010.use_remesh_preserve_volume = False
me_cube_010.use_remesh_preserve_attributes = False
me_cube_010.use_mirror_vertex_groups = False
me_cube_010.update()
me_cylinder_001 = bpy.data.meshes.new('Cylinder.001')
me_cylinder_001.from_pydata([(0.0, 1.0, -1.0), (0.0, 1.0, 1.0), (0.1951, 0.9808, -1.0), (0.1951, 0.9808, 1.0), (0.3827, 0.9239, -1.0), (0.3827, 0.9239, 1.0), (0.5556, 0.8315, -1.0), (0.5556, 0.8315, 1.0), (0.7071, 0.7071, -1.0), (0.7071, 0.7071, 1.0), (0.8315, 0.5556, -1.0), (0.8315, 0.5556, 1.0), (0.9239, 0.3827, -1.0), (0.9239, 0.3827, 1.0), (0.9808, 0.1951, -1.0), (0.9808, 0.1951, 1.0), (1.0, 7.55e-08, -1.0), (1.0, 7.55e-08, 1.0), (0.9808, -0.1951, -1.0), (0.9808, -0.1951, 1.0), (0.9239, -0.3827, -1.0), (0.9239, -0.3827, 1.0), (0.8315, -0.5556, -1.0), (0.8315, -0.5556, 1.0), (0.7071, -0.7071, -1.0), (0.7071, -0.7071, 1.0), (0.5556, -0.8315, -1.0), (0.5556, -0.8315, 1.0), (0.3827, -0.9239, -1.0), (0.3827, -0.9239, 1.0), (0.1951, -0.9808, -1.0), (0.1951, -0.9808, 1.0), (-3.258e-07, -1.0, -1.0), (-3.258e-07, -1.0, 1.0), (-0.1951, -0.9808, -1.0), (-0.1951, -0.9808, 1.0), (-0.3827, -0.9239, -1.0), (-0.3827, -0.9239, 1.0), (-0.5556, -0.8315, -1.0), (-0.5556, -0.8315, 1.0), (-0.7071, -0.7071, -1.0), (-0.7071, -0.7071, 1.0), (-0.8315, -0.5556, -1.0), (-0.8315, -0.5556, 1.0), (-0.9239, -0.3827, -1.0), (-0.9239, -0.3827, 1.0), (-0.9808, -0.1951, -1.0), (-0.9808, -0.1951, 1.0), (-1.0, 9.656e-07, -1.0), (-1.0, 9.656e-07, 1.0), (-0.9808, 0.1951, -1.0), (-0.9808, 0.1951, 1.0), (-0.9239, 0.3827, -1.0), (-0.9239, 0.3827, 1.0), (-0.8315, 0.5556, -1.0), (-0.8315, 0.5556, 1.0), (-0.7071, 0.7071, -1.0), (-0.7071, 0.7071, 1.0), (-0.5556, 0.8315, -1.0), (-0.5556, 0.8315, 1.0), (-0.3827, 0.9239, -1.0), (-0.3827, 0.9239, 1.0), (-0.1951, 0.9808, -1.0), (-0.1951, 0.9808, 1.0)], [], [(0, 1, 3, 2), (2, 3, 5, 4), (4, 5, 7, 6), (6, 7, 9, 8), (8, 9, 11, 10), (10, 11, 13, 12), (12, 13, 15, 14), (14, 15, 17, 16), (16, 17, 19, 18), (18, 19, 21, 20), (20, 21, 23, 22), (22, 23, 25, 24), (24, 25, 27, 26), (26, 27, 29, 28), (28, 29, 31, 30), (30, 31, 33, 32), (32, 33, 35, 34), (34, 35, 37, 36), (36, 37, 39, 38), (38, 39, 41, 40), (40, 41, 43, 42), (42, 43, 45, 44), (44, 45, 47, 46), (46, 47, 49, 48), (48, 49, 51, 50), (50, 51, 53, 52), (52, 53, 55, 54), (54, 55, 57, 56), (56, 57, 59, 58), (58, 59, 61, 60), (3, 1, 63, 61, 59, 57, 55, 53, 51, 49, 47, 45, 43, 41, 39, 37, 35, 33, 31, 29, 27, 25, 23, 21, 19, 17, 15, 13, 11, 9, 7, 5), (62, 63, 1, 0), (60, 61, 63, 62), (0, 2, 4, 6, 8, 10, 12, 14, 16, 18, 20, 22, 24, 26, 28, 30, 32, 34, 36, 38, 40, 42, 44, 46, 48, 50, 52, 54, 56, 58, 60, 62)])
me_cylinder_001.materials.append(mat_material_016)
me_cylinder_001.use_remesh_preserve_volume = False
me_cylinder_001.use_remesh_preserve_attributes = False
me_cylinder_001.use_mirror_vertex_groups = False
me_cylinder_001.update()
me_cylinder_002 = bpy.data.meshes.new('Cylinder.002')
me_cylinder_002.from_pydata([(0.0, 1.0, -1.0), (0.0, 1.0, 1.0), (0.1951, 0.9808, -1.0), (0.1951, 0.9808, 1.0), (0.3827, 0.9239, -1.0), (0.3827, 0.9239, 1.0), (0.5556, 0.8315, -1.0), (0.5556, 0.8315, 1.0), (0.7071, 0.7071, -1.0), (0.7071, 0.7071, 1.0), (0.8315, 0.5556, -1.0), (0.8315, 0.5556, 1.0), (0.9239, 0.3827, -1.0), (0.9239, 0.3827, 1.0), (0.9808, 0.1951, -1.0), (0.9808, 0.1951, 1.0), (1.0, 7.55e-08, -1.0), (1.0, 7.55e-08, 1.0), (0.9808, -0.1951, -1.0), (0.9808, -0.1951, 1.0), (0.9239, -0.3827, -1.0), (0.9239, -0.3827, 1.0), (0.8315, -0.5556, -1.0), (0.8315, -0.5556, 1.0), (0.7071, -0.7071, -1.0), (0.7071, -0.7071, 1.0), (0.5556, -0.8315, -1.0), (0.5556, -0.8315, 1.0), (0.3827, -0.9239, -1.0), (0.3827, -0.9239, 1.0), (0.1951, -0.9808, -1.0), (0.1951, -0.9808, 1.0), (-3.258e-07, -1.0, -1.0), (-3.258e-07, -1.0, 1.0), (-0.1951, -0.9808, -1.0), (-0.1951, -0.9808, 1.0), (-0.3827, -0.9239, -1.0), (-0.3827, -0.9239, 1.0), (-0.5556, -0.8315, -1.0), (-0.5556, -0.8315, 1.0), (-0.7071, -0.7071, -1.0), (-0.7071, -0.7071, 1.0), (-0.8315, -0.5556, -1.0), (-0.8315, -0.5556, 1.0), (-0.9239, -0.3827, -1.0), (-0.9239, -0.3827, 1.0), (-0.9808, -0.1951, -1.0), (-0.9808, -0.1951, 1.0), (-1.0, 9.656e-07, -1.0), (-1.0, 9.656e-07, 1.0), (-0.9808, 0.1951, -1.0), (-0.9808, 0.1951, 1.0), (-0.9239, 0.3827, -1.0), (-0.9239, 0.3827, 1.0), (-0.8315, 0.5556, -1.0), (-0.8315, 0.5556, 1.0), (-0.7071, 0.7071, -1.0), (-0.7071, 0.7071, 1.0), (-0.5556, 0.8315, -1.0), (-0.5556, 0.8315, 1.0), (-0.3827, 0.9239, -1.0), (-0.3827, 0.9239, 1.0), (-0.1951, 0.9808, -1.0), (-0.1951, 0.9808, 1.0)], [], [(0, 1, 3, 2), (2, 3, 5, 4), (4, 5, 7, 6), (6, 7, 9, 8), (8, 9, 11, 10), (10, 11, 13, 12), (12, 13, 15, 14), (14, 15, 17, 16), (16, 17, 19, 18), (18, 19, 21, 20), (20, 21, 23, 22), (22, 23, 25, 24), (24, 25, 27, 26), (26, 27, 29, 28), (28, 29, 31, 30), (30, 31, 33, 32), (32, 33, 35, 34), (34, 35, 37, 36), (36, 37, 39, 38), (38, 39, 41, 40), (40, 41, 43, 42), (42, 43, 45, 44), (44, 45, 47, 46), (46, 47, 49, 48), (48, 49, 51, 50), (50, 51, 53, 52), (52, 53, 55, 54), (54, 55, 57, 56), (56, 57, 59, 58), (58, 59, 61, 60), (3, 1, 63, 61, 59, 57, 55, 53, 51, 49, 47, 45, 43, 41, 39, 37, 35, 33, 31, 29, 27, 25, 23, 21, 19, 17, 15, 13, 11, 9, 7, 5), (62, 63, 1, 0), (60, 61, 63, 62), (0, 2, 4, 6, 8, 10, 12, 14, 16, 18, 20, 22, 24, 26, 28, 30, 32, 34, 36, 38, 40, 42, 44, 46, 48, 50, 52, 54, 56, 58, 60, 62)])
me_cylinder_002.materials.append(mat_material_017)
me_cylinder_002.use_remesh_preserve_volume = False
me_cylinder_002.use_remesh_preserve_attributes = False
me_cylinder_002.use_mirror_vertex_groups = False
me_cylinder_002.update()
me_cylinder_003 = bpy.data.meshes.new('Cylinder.003')
me_cylinder_003.from_pydata([(0.0, 1.0, -1.0), (0.0, 1.0, 1.0), (0.1951, 0.9808, -1.0), (0.1951, 0.9808, 1.0), (0.3827, 0.9239, -1.0), (0.3827, 0.9239, 1.0), (0.5556, 0.8315, -1.0), (0.5556, 0.8315, 1.0), (0.7071, 0.7071, -1.0), (0.7071, 0.7071, 1.0), (0.8315, 0.5556, -1.0), (0.8315, 0.5556, 1.0), (0.9239, 0.3827, -1.0), (0.9239, 0.3827, 1.0), (0.9808, 0.1951, -1.0), (0.9808, 0.1951, 1.0), (1.0, 7.55e-08, -1.0), (1.0, 7.55e-08, 1.0), (0.9808, -0.1951, -1.0), (0.9808, -0.1951, 1.0), (0.9239, -0.3827, -1.0), (0.9239, -0.3827, 1.0), (0.8315, -0.5556, -1.0), (0.8315, -0.5556, 1.0), (0.7071, -0.7071, -1.0), (0.7071, -0.7071, 1.0), (0.5556, -0.8315, -1.0), (0.5556, -0.8315, 1.0), (0.3827, -0.9239, -1.0), (0.3827, -0.9239, 1.0), (0.1951, -0.9808, -1.0), (0.1951, -0.9808, 1.0), (-3.258e-07, -1.0, -1.0), (-3.258e-07, -1.0, 1.0), (-0.1951, -0.9808, -1.0), (-0.1951, -0.9808, 1.0), (-0.3827, -0.9239, -1.0), (-0.3827, -0.9239, 1.0), (-0.5556, -0.8315, -1.0), (-0.5556, -0.8315, 1.0), (-0.7071, -0.7071, -1.0), (-0.7071, -0.7071, 1.0), (-0.8315, -0.5556, -1.0), (-0.8315, -0.5556, 1.0), (-0.9239, -0.3827, -1.0), (-0.9239, -0.3827, 1.0), (-0.9808, -0.1951, -1.0), (-0.9808, -0.1951, 1.0), (-1.0, 9.656e-07, -1.0), (-1.0, 9.656e-07, 1.0), (-0.9808, 0.1951, -1.0), (-0.9808, 0.1951, 1.0), (-0.9239, 0.3827, -1.0), (-0.9239, 0.3827, 1.0), (-0.8315, 0.5556, -1.0), (-0.8315, 0.5556, 1.0), (-0.7071, 0.7071, -1.0), (-0.7071, 0.7071, 1.0), (-0.5556, 0.8315, -1.0), (-0.5556, 0.8315, 1.0), (-0.3827, 0.9239, -1.0), (-0.3827, 0.9239, 1.0), (-0.1951, 0.9808, -1.0), (-0.1951, 0.9808, 1.0)], [], [(0, 1, 3, 2), (2, 3, 5, 4), (4, 5, 7, 6), (6, 7, 9, 8), (8, 9, 11, 10), (10, 11, 13, 12), (12, 13, 15, 14), (14, 15, 17, 16), (16, 17, 19, 18), (18, 19, 21, 20), (20, 21, 23, 22), (22, 23, 25, 24), (24, 25, 27, 26), (26, 27, 29, 28), (28, 29, 31, 30), (30, 31, 33, 32), (32, 33, 35, 34), (34, 35, 37, 36), (36, 37, 39, 38), (38, 39, 41, 40), (40, 41, 43, 42), (42, 43, 45, 44), (44, 45, 47, 46), (46, 47, 49, 48), (48, 49, 51, 50), (50, 51, 53, 52), (52, 53, 55, 54), (54, 55, 57, 56), (56, 57, 59, 58), (58, 59, 61, 60), (3, 1, 63, 61, 59, 57, 55, 53, 51, 49, 47, 45, 43, 41, 39, 37, 35, 33, 31, 29, 27, 25, 23, 21, 19, 17, 15, 13, 11, 9, 7, 5), (62, 63, 1, 0), (60, 61, 63, 62), (0, 2, 4, 6, 8, 10, 12, 14, 16, 18, 20, 22, 24, 26, 28, 30, 32, 34, 36, 38, 40, 42, 44, 46, 48, 50, 52, 54, 56, 58, 60, 62)])
me_cylinder_003.materials.append(mat_material_018)
me_cylinder_003.use_remesh_preserve_volume = False
me_cylinder_003.use_remesh_preserve_attributes = False
me_cylinder_003.use_mirror_vertex_groups = False
me_cylinder_003.update()
me_cube_015 = bpy.data.meshes.new('Cube.015')
me_cube_015.from_pydata([(-1.0, -1.0, -1.0), (-1.0, -1.0, 0.4186), (-1.0, 1.0, -1.0), (-1.0, 1.0, 0.4186), (0.294, -1.0, -0.9153), (0.7115, -1.0, 0.7228), (0.294, 1.0, -0.9153), (0.7115, 1.0, 0.7228), (-1.0, -1.0, 0.0), (-1.0, 0.0, 0.4186), (-1.0, 1.0, 0.0), (-1.0, 0.0, -1.0), (0.0, 1.0, 0.8091), (0.615, 1.0, 0.0), (0.0, 1.0, -1.0), (0.7115, 0.0, 0.7228), (0.615, -1.0, 0.0), (0.294, 0.0, -0.9153), (0.0, -1.0, 0.8091), (0.0, -1.0, -1.0), (0.0, 0.0, 0.8091), (0.0, 0.0, -1.0), (0.0, -1.0, 0.0), (0.615, 0.0, 0.0), (0.0, 1.0, 0.0), (-1.0, 0.0, 0.0), (-1.0, -1.0, 0.4752), (-1.0, 0.5, 0.4186), (-1.0, 1.0, -0.5), (-1.0, -0.5, -1.0), (0.5, 1.0, 0.8074), (0.5575, 1.0, -0.5), (-0.5, 1.0, -1.0), (0.7115, -0.5, 0.7228), (0.5575, -1.0, -0.5), (0.294, 0.5, -0.9153), (-0.5, -1.0, 0.7259), (0.2744, -1.0, -0.9609), (-1.0, -1.0, -0.5), (-1.0, -0.5, 0.4186), (-1.0, 1.0, 0.5), (-1.0, 0.5, -1.0), (-0.5, 1.0, 0.7259), (0.697, 1.0, 0.5), (0.2744, 1.0, -0.9609), (0.7115, 0.5, 0.7228), (0.697, -1.0, 0.5), (0.294, -0.5, -0.9153), (0.5, -1.0, 0.8074), (-0.5, -1.0, -1.0), (-0.5, 0.0, 0.7259), (0.5, 0.0, 0.8074), (0.0, -0.5, 0.8091), (0.0, 0.5, 0.8091), (0.2744, 0.0, -0.9609), (-0.5, 0.0, -1.0), (0.0, -0.5, -1.0), (0.0, 0.5, -1.0), (0.0, -1.0, -0.5), (0.0, -1.0, 0.5), (0.5, -1.0, 0.0), (-0.5, -1.0, 0.0), (0.5575, 0.0, -0.5), (0.697, 0.0, 0.5), (0.615, 0.5, 0.0), (0.615, -0.5, 0.0), (0.0, 1.0, -0.5), (0.0, 1.0, 0.5), (-0.5, 1.0, 0.0), (0.5, 1.0, 0.0), (-1.0, 0.0, -0.5), (-1.0, 0.0, 0.5), (-1.0, -0.5, 0.0), (-1.0, 0.5, 0.0), (-1.0, 0.5, 0.5), (-1.0, -0.5, 0.5), (-1.0, -0.5, -0.5), (0.5, 1.0, 0.5), (-0.5, 1.0, 0.5), (-0.5, 1.0, -0.5), (0.697, -0.5, 0.5), (0.697, 0.5, 0.5), (0.5575, 0.5, -0.5), (-0.5, -1.0, 0.5), (0.5, -1.0, 0.5), (0.5, -1.0, -0.5), (-0.5, 0.5, -1.0), (-0.5, -0.5, -1.0), (0.2744, -0.5, -0.9609), (0.5, 0.5, 0.8074), (0.5, -0.5, 0.8074), (-0.5, -0.5, 0.7259), (-0.5, 0.5, 0.7259), (0.2744, 0.5, -0.9609), (-0.5, -1.0, -0.5), (0.5575, -0.5, -0.5), (0.5, 1.0, -0.5), (-1.0, 0.5, -0.5)], [], [(97, 28, 2, 41), (96, 31, 6, 44), (95, 34, 4, 47), (94, 38, 0, 49), (93, 44, 6, 35), (92, 42, 3, 27), (91, 50, 9, 39), (90, 51, 20, 52), (89, 30, 12, 53), (88, 54, 17, 47), (87, 55, 21, 56), (86, 32, 14, 57), (85, 58, 19, 37), (84, 59, 22, 60), (83, 26, 8, 61), (82, 62, 17, 35), (81, 63, 23, 64), (80, 46, 16, 65), (79, 66, 14, 32), (78, 67, 24, 68), (77, 43, 13, 69), (76, 70, 11, 29), (75, 71, 25, 72), (74, 40, 10, 73), (71, 74, 73, 25), (9, 27, 74, 71), (27, 3, 40, 74), (26, 75, 72, 8), (1, 39, 75, 26), (39, 9, 71, 75), (38, 76, 29, 0), (8, 72, 76, 38), (72, 25, 70, 76), (67, 77, 69, 24), (12, 30, 77, 67), (30, 7, 43, 77), (40, 78, 68, 10), (3, 42, 78, 40), (42, 12, 67, 78), (28, 79, 32, 2), (10, 68, 79, 28), (68, 24, 66, 79), (63, 80, 65, 23), (15, 33, 80, 63), (33, 5, 46, 80), (43, 81, 64, 13), (7, 45, 81, 43), (45, 15, 63, 81), (31, 82, 35, 6), (13, 64, 82, 31), (64, 23, 62, 82), (59, 83, 61, 22), (18, 36, 83, 59), (36, 1, 26, 83), (46, 84, 60, 16), (5, 48, 84, 46), (48, 18, 59, 84), (34, 85, 37, 4), (16, 60, 85, 34), (60, 22, 58, 85), (55, 86, 57, 21), (11, 41, 86, 55), (41, 2, 32, 86), (49, 87, 56, 19), (0, 29, 87, 49), (29, 11, 55, 87), (37, 88, 47, 4), (19, 56, 88, 37), (56, 21, 54, 88), (51, 89, 53, 20), (15, 45, 89, 51), (45, 7, 30, 89), (48, 90, 52, 18), (5, 33, 90, 48), (33, 15, 51, 90), (36, 91, 39, 1), (18, 52, 91, 36), (52, 20, 50, 91), (50, 92, 27, 9), (20, 53, 92, 50), (53, 12, 42, 92), (54, 93, 35, 17), (21, 57, 93, 54), (57, 14, 44, 93), (58, 94, 49, 19), (22, 61, 94, 58), (61, 8, 38, 94), (62, 95, 47, 17), (23, 65, 95, 62), (65, 16, 34, 95), (66, 96, 44, 14), (24, 69, 96, 66), (69, 13, 31, 96), (70, 97, 41, 11), (25, 73, 97, 70), (73, 10, 28, 97)])
me_cube_015.materials.append(mat_material_020)
me_cube_015.use_remesh_preserve_volume = False
me_cube_015.use_remesh_preserve_attributes = False
me_cube_015.use_mirror_vertex_groups = False
me_cube_015.update()

# ---- objects
ob_cube_007 = bpy.data.objects.new('Cube.007', me_cube_014)
ob_plane_003 = bpy.data.objects.new('Plane.003', me_plane_005)
ob_cylinder = bpy.data.objects.new('Cylinder', me_cylinder)
ob_cube_006 = bpy.data.objects.new('Cube.006', me_cube_013)
ob_cube_003 = bpy.data.objects.new('Cube.003', me_cube_004)
ob_cube_001 = bpy.data.objects.new('Cube.001', me_cube_002)
ob_plane = bpy.data.objects.new('Plane', me_plane)
ob_cube = bpy.data.objects.new('Cube', me_cube)
ob_camera = bpy.data.objects.new('Camera', cam_camera)
ob_cube_002 = bpy.data.objects.new('Cube.002', me_cube_003)
ob_plane_001 = bpy.data.objects.new('Plane.001', me_plane_002)
ob_plane_002 = bpy.data.objects.new('Plane.002', me_plane_003)
ob_cube_005 = bpy.data.objects.new('Cube.005', me_cube_006)
ob_cube_004 = bpy.data.objects.new('Cube.004', me_cube_010)
ob_cylinder_001 = bpy.data.objects.new('Cylinder.001', me_cylinder_001)
ob_cylinder_002 = bpy.data.objects.new('Cylinder.002', me_cylinder_002)
ob_cylinder_003 = bpy.data.objects.new('Cylinder.003', me_cylinder_003)
ob_cube_008 = bpy.data.objects.new('Cube.008', me_cube_015)

# ---- transforms, parenting, visibility, modifiers, constraints
ob_cube_007.location = (0.6044, -0.0617, 2.567)
ob_cube_007.scale = (0.29, 0.03, 0.47)
ob_cube_007.lineart.crease_threshold = 0.0
ob_plane_003.location = (0.0, 0.0, 0.0)
ob_plane_003.scale = (9.21, 9.21, 9.21)
ob_plane_003.hide_viewport = True
ob_plane_003.lineart.crease_threshold = 0.0
ob_cylinder.location = (0.1498, -0.4981, 2.441)
ob_cylinder.rotation_euler = (1.571, 0.0, 0.0)
ob_cylinder.scale = (0.1207, 0.1207, -0.002977)
ob_cylinder.lineart.crease_threshold = 0.0
ob_cube_006.location = (0.0, 0.0, 2.195)
ob_cube_006.rotation_euler = (-0.06981, 0.0, 0.0)
ob_cube_006.scale = (0.5922, 0.4522, 0.4622)
ob_cube_006.lineart.crease_threshold = 0.0
_m = ob_cube_006.modifiers.new('Mirror', 'MIRROR')
ob_cube_003.location = (-0.1719, 0.4469, 0.2851)
ob_cube_003.scale = (0.2626, 0.2626, 0.2626)
ob_cube_003.lineart.crease_threshold = 0.0
_m = ob_cube_003.modifiers.new('Subsurf', 'SUBSURF')
_m.uv_smooth = 'PRESERVE_CORNERS'
_m.levels = 4
_m.render_levels = 4
_m.show_only_control_edges = False
ob_cube_001.location = (-0.5895, -0.01758, 0.3163)
ob_cube_001.rotation_euler = (0.0, 0.0, 3.142)
ob_cube_001.scale = (0.3333, 0.3333, 0.3333)
ob_cube_001.lineart.crease_threshold = 0.0
_m = ob_cube_001.modifiers.new('Subsurf', 'SUBSURF')
_m.uv_smooth = 'PRESERVE_CORNERS'
_m.levels = 4
_m.render_levels = 4
_m.show_only_control_edges = False
ob_plane.location = (-2.861, -3.326, 4.051)
ob_plane.rotation_euler = (-0.1851, 0.4472, -2.576)
ob_plane.hide_viewport = True
ob_plane.lineart.crease_threshold = 0.0
ob_cube.location = (0.0, 0.0, 0.8564)
ob_cube.lock_rotations_4d = False
ob_cube.empty_display_type = 'ARROWS'
ob_cube.lineart.crease_threshold = 0.0
_m = ob_cube.modifiers.new('Subsurf', 'SUBSURF')
_m.uv_smooth = 'NONE'
_m.levels = 4
_m.render_levels = 4
_m.show_only_control_edges = False
ob_camera.location = (0.4347, -8.049, 3.288)
ob_camera.rotation_euler = (1.382, 0.01176, 12.6)
ob_camera.lock_rotations_4d = False
ob_camera.empty_display_type = 'ARROWS'
ob_camera.color = (0.0, 0.0, 0.0, 0.0)
ob_camera.hide_viewport = True
ob_camera.display_type = 'WIRE'
ob_camera.lineart.crease_threshold = 0.0
ob_cube_002.location = (0.5895, -0.01758, 0.3163)
ob_cube_002.scale = (0.3333, 0.3333, 0.3333)
ob_cube_002.lineart.crease_threshold = 0.0
_m = ob_cube_002.modifiers.new('Subsurf', 'SUBSURF')
_m.uv_smooth = 'PRESERVE_CORNERS'
_m.levels = 4
_m.render_levels = 4
_m.show_only_control_edges = False
ob_plane_001.location = (2.714, -3.999, 1.488)
ob_plane_001.rotation_euler = (-1.304, 0.03043, -1.924)
ob_plane_001.hide_viewport = True
ob_plane_001.lineart.crease_threshold = 0.0
ob_plane_002.location = (0.1404, 5.457, 5.906)
ob_plane_002.rotation_euler = (0.5246, -0.5675, -2.262)
ob_plane_002.hide_viewport = True
ob_plane_002.lineart.crease_threshold = 0.0
ob_cube_005.location = (0.5208, 0.05752, 1.447)
ob_cube_005.scale = (0.339, 0.339, 0.339)
ob_cube_005.lineart.crease_threshold = 0.0
_m = ob_cube_005.modifiers.new('Subsurf', 'SUBSURF')
_m.uv_smooth = 'PRESERVE_CORNERS'
_m.levels = 4
_m.render_levels = 4
_m.show_only_control_edges = False
ob_cube_004.location = (-0.4957, -0.01758, 1.447)
ob_cube_004.rotation_euler = (0.0, 0.0, 3.142)
ob_cube_004.scale = (0.339, 0.339, 0.339)
ob_cube_004.lineart.crease_threshold = 0.0
_m = ob_cube_004.modifiers.new('Subsurf', 'SUBSURF')
_m.uv_smooth = 'PRESERVE_CORNERS'
_m.levels = 4
_m.render_levels = 4
_m.show_only_control_edges = False
ob_cylinder_001.location = (-0.1174, -0.4981, 2.441)
ob_cylinder_001.rotation_euler = (1.571, 0.0, 0.0)
ob_cylinder_001.scale = (0.1738, 0.1738, -0.004288)
ob_cylinder_001.lineart.crease_threshold = 0.0
ob_cylinder_002.location = (0.1498, -0.5017, 2.441)
ob_cylinder_002.rotation_euler = (1.571, 0.0, 0.0)
ob_cylinder_002.scale = (0.03389, 0.03389, -0.000836)
ob_cylinder_002.lineart.crease_threshold = 0.0
ob_cylinder_003.location = (-0.1138, -0.5017, 2.441)
ob_cylinder_003.rotation_euler = (1.571, 0.0, 0.0)
ob_cylinder_003.scale = (0.03389, 0.03389, -0.000836)
ob_cylinder_003.lineart.crease_threshold = 0.0
ob_cube_008.location = (-0.6044, -0.0617, 2.567)
ob_cube_008.rotation_euler = (0.0, 0.0, 3.142)
ob_cube_008.scale = (0.29, 0.03, 0.47)
ob_cube_008.lineart.crease_threshold = 0.0

# ---- collection membership
col_collection_1.objects.link(ob_cube_007)
col_collection_1.objects.link(ob_plane_003)
col_collection_1.objects.link(ob_cylinder)
col_collection_1.objects.link(ob_cube_006)
col_collection_1.objects.link(ob_cube_003)
col_collection_1.objects.link(ob_cube_001)
col_collection_1.objects.link(ob_plane)
col_collection_1.objects.link(ob_cube)
col_collection_1.objects.link(ob_camera)
col_collection_1.objects.link(ob_cube_002)
col_collection_1.objects.link(ob_plane_001)
col_collection_1.objects.link(ob_plane_002)
col_collection_1.objects.link(ob_cube_005)
col_collection_1.objects.link(ob_cube_004)
col_collection_1.objects.link(ob_cylinder_001)
col_collection_1.objects.link(ob_cylinder_002)
col_collection_1.objects.link(ob_cylinder_003)
col_collection_1.objects.link(ob_cube_008)

# ---- scene / render settings (as saved in the file)
scene.camera = ob_camera
scene.frame_start = 1; scene.frame_end = 1; scene.frame_set(3)
scene.render.engine = 'CYCLES'
scene.render.resolution_percentage = 50
scene.render.fps = 30
scene.render.dither_intensity = 0.0
scene.cycles.use_denoising = False
scene.cycles.samples = 221
scene.cycles.sampling_pattern = 'TABULATED_SOBOL'
scene.cycles.light_sampling_threshold = 0.0
scene.cycles.use_adaptive_sampling = False
scene.cycles.use_light_tree = False
scene.cycles.blur_glossy = 0.0
scene.cycles.pixel_filter_type = 'GAUSSIAN'
scene.cycles.sample_clamp_indirect = 0.0
scene.view_settings.view_transform = 'Standard'
bpy.context.view_layer.update()
